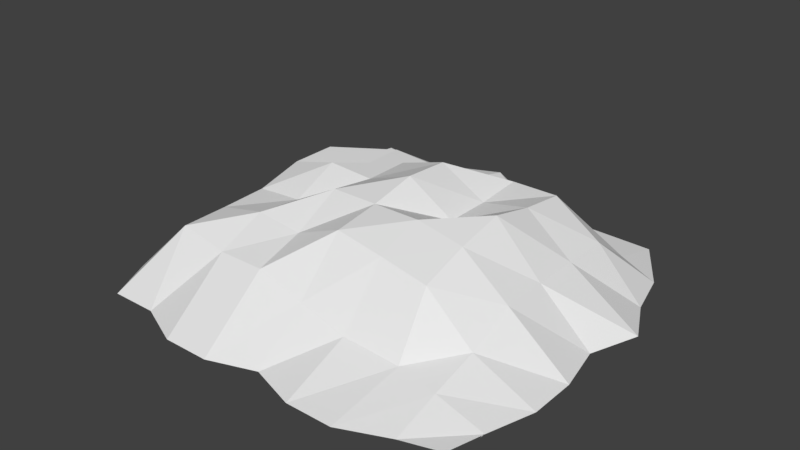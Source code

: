 # Source: mountain.blend  (saved by Blender 2.78.0; exported with 4.5.12 LTS)
import bpy
from mathutils import Matrix  # noqa: F401  (used for matrix-valued properties, if any)

bpy.ops.wm.read_factory_settings(use_empty=True)
scene = bpy.context.scene
scene.name = 'Scene'

# ---- collections
col_collection_1 = bpy.data.collections.new('Collection 1'); scene.collection.children.link(col_collection_1)

# ---- world
world_world = bpy.data.worlds.new('World'); scene.world = world_world
world_world.color = (0.05088, 0.05088, 0.05088)
world_world.use_sun_shadow = False
world_world.sun_shadow_jitter_overblur = 0.0
world_world.cycles.sampling_method = 'MANUAL'

# ---- meshes
me_plane = bpy.data.meshes.new('Plane')
me_plane.from_pydata([(-1.0, -1.0, 0.0), (0.9478, -0.9407, 0.0), (-1.0, 1.0, 0.0), (1.0, -0.7824, 0.0), (-1.0, 0.0, 0.0), (0.0, -1.023, 0.0), (1.018, 0.01485, -0.004429), (0.0, 1.0, 0.0), (0.0, 0.0, 0.5641), (-1.0, -0.5, 0.0), (0.5, -1.106, 0.0), (1.0, 0.5, 0.0), (-0.5, 1.124, 0.0), (-1.26, 0.5, 0.0), (-0.5, -1.109, 0.0), (1.076, -0.5, 0.0), (0.5, 1.0, 0.0), (0.0, 0.5, 0.379), (0.0, -0.5, 0.4773), (-0.5, 0.0, 0.4908), (0.5, 0.0, 0.5174), (0.5, -0.5, 0.379), (-0.5, -0.5, 0.4074), (-0.5, 0.5, 0.3949), (0.5, 0.5, 0.4307), (-1.123, -0.75, 0.0), (0.75, -1.0, 0.0), (0.9353, 0.75, 0.0), (-0.75, 1.0, 0.0), (-1.26, 0.25, 0.0), (-0.25, -1.109, 0.0), (1.076, -0.25, 0.0), (0.25, 0.9347, 0.0), (0.0, 0.75, 0.3203), (0.0, -0.25, 0.5117), (-0.75, 0.0, 0.426), (0.25, 0.0, 0.4098), (-1.019, -0.25, 0.0), (0.25, -1.106, 0.0), (1.124, 0.25, 0.01289), (-0.2485, 1.12, 0.0), (-1.082, 0.75, 0.0), (-0.75, -1.0, 0.0), (1.0, -0.75, 0.0), (0.75, 1.041, 0.0), (0.0, 0.25, 0.5489), (0.0, -0.75, 0.2192), (-0.25, 0.0, 0.4755), (0.75, 0.0, 0.2611), (0.5, -0.25, 0.4615), (0.539, -0.7296, 0.1095), (0.25, -0.5, 0.4307), (0.75, -0.5, 0.1499), (-0.5, -0.25, 0.379), (-0.5, -0.75, 0.2984), (-0.75, -0.5, 0.3551), (-0.25, -0.5, 0.379), (-0.5, 0.75, 0.2113), (-0.5, 0.25, 0.3949), (-0.75, 0.5, 0.2816), (-0.25, 0.5, 0.379), (0.5, 0.75, 0.1754), (0.5, 0.25, 0.4615), (0.25, 0.5, 0.4307), (0.75, 0.5, 0.2611), (0.75, 0.25, 0.2611), (0.25, 0.25, 0.4098), (0.25, 0.75, 0.1245), (-0.25, 0.25, 0.4755), (-0.75, 0.25, 0.426), (-0.75, 0.75, 0.2554), (-0.25, -0.75, 0.2984), (-0.75, -0.75, 0.3521), (-0.75, -0.25, 0.363), (0.75, -0.75, 0.08023), (0.25, -0.75, 0.1465), (0.25, -0.25, 0.5117), (0.75, -0.25, 0.2611), (-0.25, -0.25, 0.5117), (-0.25, 0.75, 0.2361), (0.75, 0.75, 0.08023)], [], [(80, 27, 3, 44), (79, 33, 7, 40), (78, 34, 8, 47), (77, 31, 6, 48), (76, 49, 20, 36), (75, 50, 21, 51), (74, 43, 15, 52), (73, 53, 19, 35), (72, 54, 22, 55), (71, 46, 18, 56), (70, 57, 12, 28), (69, 58, 23, 59), (68, 45, 17, 60), (67, 61, 16, 32), (66, 62, 24, 63), (65, 39, 11, 64), (62, 65, 64, 24), (20, 48, 65, 62), (48, 6, 39, 65), (45, 66, 63, 17), (8, 36, 66, 45), (36, 20, 62, 66), (33, 67, 32, 7), (17, 63, 67, 33), (63, 24, 61, 67), (58, 68, 60, 23), (19, 47, 68, 58), (47, 8, 45, 68), (29, 69, 59, 13), (4, 35, 69, 29), (35, 19, 58, 69), (41, 70, 28, 2), (13, 59, 70, 41), (59, 23, 57, 70), (54, 71, 56, 22), (14, 30, 71, 54), (30, 5, 46, 71), (25, 72, 55, 9), (0, 42, 72, 25), (42, 14, 54, 72), (37, 73, 35, 4), (9, 55, 73, 37), (55, 22, 53, 73), (50, 74, 52, 21), (10, 26, 74, 50), (26, 1, 43, 74), (46, 75, 51, 18), (5, 38, 75, 46), (38, 10, 50, 75), (34, 76, 36, 8), (18, 51, 76, 34), (51, 21, 49, 76), (49, 77, 48, 20), (21, 52, 77, 49), (52, 15, 31, 77), (53, 78, 47, 19), (22, 56, 78, 53), (56, 18, 34, 78), (57, 79, 40, 12), (23, 60, 79, 57), (60, 17, 33, 79), (61, 80, 44, 16), (24, 64, 80, 61), (64, 11, 27, 80)])
_uv = me_plane.uv_layers.new(name='UVMap')
_uv.uv.foreach_set('vector', [0.5477, 0.5535, 0.6037, 0.5618, 0.9999, 0.4016, 0.5445, 0.6377, 0.2771, 0.5202, 0.3429, 0.5128, 0.3362, 0.6181, 0.263, 0.6377, 0.306, 0.2632, 0.3642, 0.2711, 0.3581, 0.3281, 0.2986, 0.3213, 0.5621, 0.2822, 0.6738, 0.2849, 0.6588, 0.3584, 0.5594, 0.3461, 0.4233, 0.2789, 0.4836, 0.2827, 0.4755, 0.3389, 0.4189, 0.3403, 0.4523, 0.1223, 0.5303, 0.1384, 0.4929, 0.2213, 0.4315, 0.2162, 0.5898, 0.1398, 0.6624, 0.1456, 0.6776, 0.2163, 0.5785, 0.211, 0.1781, 0.2451, 0.2405, 0.2487, 0.2406, 0.3144, 0.1787, 0.3094, 0.1933, 0.1266, 0.2526, 0.121, 0.2468, 0.1882, 0.1849, 0.1827, 0.3151, 0.1268, 0.3829, 0.124, 0.3718, 0.2132, 0.3096, 0.1937, 0.1487, 0.5016, 0.2107, 0.5148, 0.195, 0.6295, 0.1295, 0.5902, 0.1706, 0.3694, 0.2306, 0.3772, 0.223, 0.4371, 0.1541, 0.4393, 0.2931, 0.38, 0.3514, 0.381, 0.3479, 0.451, 0.2851, 0.4454, 0.4103, 0.5511, 0.4753, 0.5427, 0.4762, 0.6245, 0.4075, 0.6096, 0.4131, 0.3945, 0.4736, 0.3974, 0.4688, 0.4546, 0.4105, 0.4546, 0.5518, 0.4094, 0.6699, 0.4288, 0.631, 0.4954, 0.5381, 0.4721, 0.4736, 0.3974, 0.5518, 0.4094, 0.5381, 0.4721, 0.4688, 0.4546, 0.4755, 0.3389, 0.5594, 0.3461, 0.5518, 0.4094, 0.4736, 0.3974, 0.5594, 0.3461, 0.6588, 0.3584, 0.6699, 0.4288, 0.5518, 0.4094, 0.3514, 0.381, 0.4131, 0.3945, 0.4105, 0.4546, 0.3479, 0.451, 0.3581, 0.3281, 0.4189, 0.3403, 0.4131, 0.3945, 0.3514, 0.381, 0.4189, 0.3403, 0.4755, 0.3389, 0.4736, 0.3974, 0.4131, 0.3945, 0.3429, 0.5128, 0.4103, 0.5511, 0.4075, 0.6096, 0.3362, 0.6181, 0.3479, 0.451, 0.4105, 0.4546, 0.4103, 0.5511, 0.3429, 0.5128, 0.4105, 0.4546, 0.4688, 0.4546, 0.4753, 0.5427, 0.4103, 0.5511, 0.2306, 0.3772, 0.2931, 0.38, 0.2851, 0.4454, 0.223, 0.4371, 0.2406, 0.3144, 0.2986, 0.3213, 0.2931, 0.38, 0.2306, 0.3772, 0.2986, 0.3213, 0.3581, 0.3281, 0.3514, 0.381, 0.2931, 0.38, 7.984e-05, 0.375, 0.1706, 0.3694, 0.1541, 0.4393, 0.0007778, 0.4408, 0.05309, 0.2914, 0.1787, 0.3094, 0.1706, 0.3694, 7.984e-05, 0.375, 0.1787, 0.3094, 0.2406, 0.3144, 0.2306, 0.3772, 0.1706, 0.3694, 0.04316, 0.5106, 0.1487, 0.5016, 0.1295, 0.5902, 0.05925, 0.5832, 0.0007778, 0.4408, 0.1541, 0.4393, 0.1487, 0.5016, 0.04316, 0.5106, 0.1541, 0.4393, 0.223, 0.4371, 0.2107, 0.5148, 0.1487, 0.5016, 0.2526, 0.121, 0.3151, 0.1268, 0.3096, 0.1937, 0.2468, 0.1882, 0.2591, 7.984e-05, 0.3265, 0.004079, 0.3151, 0.1268, 0.2526, 0.121, 0.3265, 0.004079, 0.3955, 0.02966, 0.3829, 0.124, 0.3151, 0.1268, 0.07604, 0.07999, 0.1933, 0.1266, 0.1849, 0.1827, 0.07567, 0.1596, 0.1179, 0.0132, 0.1883, 0.02045, 0.1933, 0.1266, 0.07604, 0.07999, 0.1883, 0.02045, 0.2591, 7.984e-05, 0.2526, 0.121, 0.1933, 0.1266, 0.06109, 0.225, 0.1781, 0.2451, 0.1787, 0.3094, 0.05309, 0.2914, 0.07567, 0.1596, 0.1849, 0.1827, 0.1781, 0.2451, 0.06109, 0.225, 0.1849, 0.1827, 0.2468, 0.1882, 0.2405, 0.2487, 0.1781, 0.2451, 0.5303, 0.1384, 0.5898, 0.1398, 0.5785, 0.211, 0.4929, 0.2213, 0.5366, 0.02916, 0.6011, 0.06784, 0.5898, 0.1398, 0.5303, 0.1384, 0.6011, 0.06784, 0.653, 0.09179, 0.6624, 0.1456, 0.5898, 0.1398, 0.3829, 0.124, 0.4523, 0.1223, 0.4315, 0.2162, 0.3718, 0.2132, 0.3955, 0.02966, 0.4679, 0.01839, 0.4523, 0.1223, 0.3829, 0.124, 0.4679, 0.01839, 0.5366, 0.02916, 0.5303, 0.1384, 0.4523, 0.1223, 0.3642, 0.2711, 0.4233, 0.2789, 0.4189, 0.3403, 0.3581, 0.3281, 0.3718, 0.2132, 0.4315, 0.2162, 0.4233, 0.2789, 0.3642, 0.2711, 0.4315, 0.2162, 0.4929, 0.2213, 0.4836, 0.2827, 0.4233, 0.2789, 0.4836, 0.2827, 0.5621, 0.2822, 0.5594, 0.3461, 0.4755, 0.3389, 0.4929, 0.2213, 0.5785, 0.211, 0.5621, 0.2822, 0.4836, 0.2827, 0.5785, 0.211, 0.6776, 0.2163, 0.6738, 0.2849, 0.5621, 0.2822, 0.2405, 0.2487, 0.306, 0.2632, 0.2986, 0.3213, 0.2406, 0.3144, 0.2468, 0.1882, 0.3096, 0.1937, 0.306, 0.2632, 0.2405, 0.2487, 0.3096, 0.1937, 0.3718, 0.2132, 0.3642, 0.2711, 0.306, 0.2632, 0.2107, 0.5148, 0.2771, 0.5202, 0.263, 0.6377, 0.195, 0.6295, 0.223, 0.4371, 0.2851, 0.4454, 0.2771, 0.5202, 0.2107, 0.5148, 0.2851, 0.4454, 0.3479, 0.451, 0.3429, 0.5128, 0.2771, 0.5202, 0.4753, 0.5427, 0.5477, 0.5535, 0.5445, 0.6377, 0.4762, 0.6245, 0.4688, 0.4546, 0.5381, 0.4721, 0.5477, 0.5535, 0.4753, 0.5427, 0.5381, 0.4721, 0.631, 0.4954, 0.6037, 0.5618, 0.5477, 0.5535])
me_plane.use_remesh_preserve_volume = False
me_plane.use_remesh_preserve_attributes = False
me_plane.use_mirror_vertex_groups = False
me_plane.update()

# ---- objects
ob_mountain = bpy.data.objects.new('Mountain', me_plane)

# ---- transforms, parenting, visibility, modifiers, constraints
ob_mountain.location = (1.849, -1.481, -0.5175)
ob_mountain.lineart.crease_threshold = 0.0

# ---- collection membership
col_collection_1.objects.link(ob_mountain)

# ---- scene / render settings (as saved in the file)
scene.frame_start = 1; scene.frame_end = 250; scene.frame_set(1)
scene.render.engine = 'BLENDER_EEVEE_NEXT'
scene.render.resolution_percentage = 50
scene.render.dither_intensity = 0.0
scene.cycles.use_denoising = False
scene.cycles.samples = 128
scene.cycles.sampling_pattern = 'TABULATED_SOBOL'
scene.cycles.light_sampling_threshold = 0.0
scene.cycles.use_adaptive_sampling = False
scene.cycles.use_light_tree = False
scene.cycles.blur_glossy = 0.0
scene.cycles.sample_clamp_indirect = 0.0
scene.view_settings.view_transform = 'Standard'
bpy.context.view_layer.update()

# ---- added for rendering (the .blend has no active camera and no usable light): camera, sun
cam_auto = bpy.data.cameras.new('AutoCamera')
cam_auto.lens = 50.0
cam_auto.sensor_width = 36.0
cam_auto.clip_end = 1000.0
ob_auto_camera = bpy.data.objects.new('AutoCamera', cam_auto)
scene.collection.objects.link(ob_auto_camera)
ob_auto_camera.location = (4.84988, -5.15496, 2.21701)
ob_auto_camera.rotation_euler = (1.09748, -7.21219e-08, 0.694738)
scene.camera = ob_auto_camera
light_auto_sun = bpy.data.lights.new('AutoSun', 'SUN')
light_auto_sun.energy = 3.0
light_auto_sun.angle = 0.0523599
ob_auto_sun = bpy.data.objects.new('AutoSun', light_auto_sun)
scene.collection.objects.link(ob_auto_sun)
ob_auto_sun.rotation_euler = (0.872665, 0.174533, 0.523599)
bpy.context.view_layer.update()
